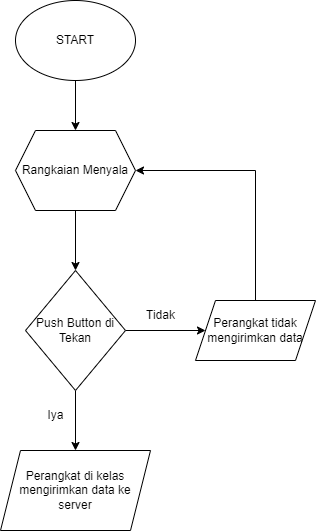

The diagram above was exported from draw.io. Its source (the exported page's mxGraphModel, read from the mxfile embedded in the PNG):
<mxGraphModel dx="1050" dy="565" grid="1" gridSize="10" guides="1" tooltips="1" connect="1" arrows="1" fold="1" page="1" pageScale="1" pageWidth="827" pageHeight="1169" math="0" shadow="0">
  <root>
    <mxCell id="WIyWlLk6GJQsqaUBKTNV-0" />
    <mxCell id="WIyWlLk6GJQsqaUBKTNV-1" parent="WIyWlLk6GJQsqaUBKTNV-0" />
    <mxCell id="kF3Z-ztGh-nZmsmRAokI-2" value="" style="edgeStyle=orthogonalEdgeStyle;rounded=0;orthogonalLoop=1;jettySize=auto;html=1;" edge="1" parent="WIyWlLk6GJQsqaUBKTNV-1" source="kF3Z-ztGh-nZmsmRAokI-0" target="kF3Z-ztGh-nZmsmRAokI-1">
      <mxGeometry relative="1" as="geometry" />
    </mxCell>
    <mxCell id="kF3Z-ztGh-nZmsmRAokI-0" value="START" style="ellipse;whiteSpace=wrap;html=1;" vertex="1" parent="WIyWlLk6GJQsqaUBKTNV-1">
      <mxGeometry x="160" y="60" width="120" height="80" as="geometry" />
    </mxCell>
    <mxCell id="kF3Z-ztGh-nZmsmRAokI-4" value="" style="edgeStyle=orthogonalEdgeStyle;rounded=0;orthogonalLoop=1;jettySize=auto;html=1;" edge="1" parent="WIyWlLk6GJQsqaUBKTNV-1" source="kF3Z-ztGh-nZmsmRAokI-1" target="kF3Z-ztGh-nZmsmRAokI-3">
      <mxGeometry relative="1" as="geometry" />
    </mxCell>
    <mxCell id="kF3Z-ztGh-nZmsmRAokI-1" value="Rangkaian Menyala" style="shape=hexagon;perimeter=hexagonPerimeter2;whiteSpace=wrap;html=1;fixedSize=1;" vertex="1" parent="WIyWlLk6GJQsqaUBKTNV-1">
      <mxGeometry x="160" y="190" width="120" height="80" as="geometry" />
    </mxCell>
    <mxCell id="kF3Z-ztGh-nZmsmRAokI-6" value="" style="edgeStyle=orthogonalEdgeStyle;rounded=0;orthogonalLoop=1;jettySize=auto;html=1;" edge="1" parent="WIyWlLk6GJQsqaUBKTNV-1" source="kF3Z-ztGh-nZmsmRAokI-3" target="kF3Z-ztGh-nZmsmRAokI-5">
      <mxGeometry relative="1" as="geometry" />
    </mxCell>
    <mxCell id="kF3Z-ztGh-nZmsmRAokI-12" value="" style="edgeStyle=orthogonalEdgeStyle;rounded=0;orthogonalLoop=1;jettySize=auto;html=1;" edge="1" parent="WIyWlLk6GJQsqaUBKTNV-1" source="kF3Z-ztGh-nZmsmRAokI-3" target="kF3Z-ztGh-nZmsmRAokI-11">
      <mxGeometry relative="1" as="geometry" />
    </mxCell>
    <mxCell id="kF3Z-ztGh-nZmsmRAokI-3" value="Push Button di Tekan" style="rhombus;whiteSpace=wrap;html=1;" vertex="1" parent="WIyWlLk6GJQsqaUBKTNV-1">
      <mxGeometry x="170" y="330" width="100" height="120" as="geometry" />
    </mxCell>
    <mxCell id="kF3Z-ztGh-nZmsmRAokI-9" style="edgeStyle=orthogonalEdgeStyle;rounded=0;orthogonalLoop=1;jettySize=auto;html=1;exitX=0.5;exitY=0;exitDx=0;exitDy=0;entryX=1;entryY=0.5;entryDx=0;entryDy=0;" edge="1" parent="WIyWlLk6GJQsqaUBKTNV-1" source="kF3Z-ztGh-nZmsmRAokI-5" target="kF3Z-ztGh-nZmsmRAokI-1">
      <mxGeometry relative="1" as="geometry" />
    </mxCell>
    <mxCell id="kF3Z-ztGh-nZmsmRAokI-5" value="Perangkat tidak mengirimkan data" style="shape=parallelogram;perimeter=parallelogramPerimeter;whiteSpace=wrap;html=1;fixedSize=1;" vertex="1" parent="WIyWlLk6GJQsqaUBKTNV-1">
      <mxGeometry x="340" y="360" width="120" height="60" as="geometry" />
    </mxCell>
    <mxCell id="kF3Z-ztGh-nZmsmRAokI-10" value="Tidak" style="text;html=1;align=center;verticalAlign=middle;resizable=0;points=[];autosize=1;strokeColor=none;fillColor=none;" vertex="1" parent="WIyWlLk6GJQsqaUBKTNV-1">
      <mxGeometry x="280" y="360" width="50" height="30" as="geometry" />
    </mxCell>
    <mxCell id="kF3Z-ztGh-nZmsmRAokI-11" value="Perangkat di kelas mengirimkan data ke server" style="shape=parallelogram;perimeter=parallelogramPerimeter;whiteSpace=wrap;html=1;fixedSize=1;" vertex="1" parent="WIyWlLk6GJQsqaUBKTNV-1">
      <mxGeometry x="145" y="510" width="150" height="80" as="geometry" />
    </mxCell>
    <mxCell id="kF3Z-ztGh-nZmsmRAokI-13" value="Iya" style="text;html=1;align=center;verticalAlign=middle;resizable=0;points=[];autosize=1;strokeColor=none;fillColor=none;" vertex="1" parent="WIyWlLk6GJQsqaUBKTNV-1">
      <mxGeometry x="180" y="460" width="40" height="30" as="geometry" />
    </mxCell>
  </root>
</mxGraphModel>